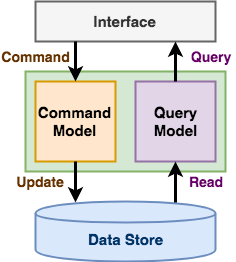

The diagram above was exported from draw.io. Its source (the exported page's mxGraphModel, read from the mxfile embedded in the PNG):
<mxGraphModel dx="1750" dy="949" grid="1" gridSize="10" guides="1" tooltips="1" connect="1" arrows="1" fold="1" page="1" pageScale="1" pageWidth="3000" pageHeight="3000" math="0" shadow="0">
  <root>
    <mxCell id="0" />
    <mxCell id="1" parent="0" />
    <mxCell id="KbJRg6UJzITNwR4a61FP-16" value="" style="rounded=0;whiteSpace=wrap;html=1;strokeWidth=2;fillColor=#d5e8d4;strokeColor=#82b366;" vertex="1" parent="1">
      <mxGeometry x="430" y="230" width="200" height="100" as="geometry" />
    </mxCell>
    <mxCell id="KbJRg6UJzITNwR4a61FP-1" value="&lt;font style=&quot;font-size: 15px&quot;&gt;&lt;b&gt;Command Model&lt;/b&gt;&lt;/font&gt;" style="rounded=0;whiteSpace=wrap;html=1;strokeWidth=2;fillColor=#ffe6cc;strokeColor=#d79b00;" vertex="1" parent="1">
      <mxGeometry x="440" y="240" width="80" height="80" as="geometry" />
    </mxCell>
    <mxCell id="KbJRg6UJzITNwR4a61FP-2" value="&lt;font style=&quot;font-size: 15px&quot;&gt;&lt;b&gt;Query&lt;br&gt;Model&lt;/b&gt;&lt;/font&gt;" style="rounded=0;whiteSpace=wrap;html=1;strokeWidth=2;fillColor=#e1d5e7;strokeColor=#9673a6;" vertex="1" parent="1">
      <mxGeometry x="540" y="240" width="80" height="80" as="geometry" />
    </mxCell>
    <mxCell id="KbJRg6UJzITNwR4a61FP-3" value="&lt;font style=&quot;font-size: 15px&quot; color=&quot;#003366&quot;&gt;&lt;b&gt;Data Store&lt;/b&gt;&lt;/font&gt;" style="shape=cylinder;whiteSpace=wrap;html=1;boundedLbl=1;backgroundOutline=1;strokeWidth=2;fillColor=#dae8fc;strokeColor=#6c8ebf;" vertex="1" parent="1">
      <mxGeometry x="440" y="360" width="180" height="60" as="geometry" />
    </mxCell>
    <mxCell id="KbJRg6UJzITNwR4a61FP-4" value="&lt;font style=&quot;font-size: 15px&quot;&gt;&lt;b&gt;Interface&lt;/b&gt;&lt;/font&gt;" style="rounded=0;whiteSpace=wrap;html=1;strokeWidth=2;fillColor=#f5f5f5;strokeColor=#666666;fontColor=#333333;" vertex="1" parent="1">
      <mxGeometry x="440" y="160" width="180" height="40" as="geometry" />
    </mxCell>
    <mxCell id="KbJRg6UJzITNwR4a61FP-8" value="" style="endArrow=classic;html=1;strokeWidth=3;entryX=0.5;entryY=0;entryDx=0;entryDy=0;targetPerimeterSpacing=-1;endSize=6;" edge="1" parent="1" target="KbJRg6UJzITNwR4a61FP-1">
      <mxGeometry width="50" height="50" relative="1" as="geometry">
        <mxPoint x="480" y="200" as="sourcePoint" />
        <mxPoint x="490" y="440" as="targetPoint" />
      </mxGeometry>
    </mxCell>
    <mxCell id="KbJRg6UJzITNwR4a61FP-9" value="" style="endArrow=classic;html=1;strokeWidth=3;exitX=0.5;exitY=1;exitDx=0;exitDy=0;jumpSize=6;startSize=6;endSize=6;" edge="1" parent="1" source="KbJRg6UJzITNwR4a61FP-1">
      <mxGeometry width="50" height="50" relative="1" as="geometry">
        <mxPoint x="700" y="280" as="sourcePoint" />
        <mxPoint x="480" y="361" as="targetPoint" />
      </mxGeometry>
    </mxCell>
    <mxCell id="KbJRg6UJzITNwR4a61FP-10" value="" style="endArrow=classic;html=1;strokeWidth=3;targetPerimeterSpacing=0;endSize=6;exitX=0.5;exitY=0;exitDx=0;exitDy=0;startArrow=none;startFill=0;" edge="1" parent="1" source="KbJRg6UJzITNwR4a61FP-2">
      <mxGeometry width="50" height="50" relative="1" as="geometry">
        <mxPoint x="880" y="160" as="sourcePoint" />
        <mxPoint x="580" y="200" as="targetPoint" />
      </mxGeometry>
    </mxCell>
    <mxCell id="KbJRg6UJzITNwR4a61FP-11" value="" style="endArrow=classic;html=1;strokeWidth=3;targetPerimeterSpacing=0;endSize=6;entryX=0.5;entryY=1;entryDx=0;entryDy=0;startArrow=none;startFill=0;" edge="1" parent="1" target="KbJRg6UJzITNwR4a61FP-2">
      <mxGeometry width="50" height="50" relative="1" as="geometry">
        <mxPoint x="580" y="361" as="sourcePoint" />
        <mxPoint x="710" y="290" as="targetPoint" />
      </mxGeometry>
    </mxCell>
    <mxCell id="KbJRg6UJzITNwR4a61FP-12" value="&lt;span style=&quot;font-size: 14px&quot;&gt;&lt;b&gt;Update&lt;/b&gt;&lt;/span&gt;" style="text;html=1;strokeColor=none;fillColor=none;align=center;verticalAlign=middle;whiteSpace=wrap;rounded=0;fontColor=#663300;" vertex="1" parent="1">
      <mxGeometry x="420" y="330" width="50" height="20" as="geometry" />
    </mxCell>
    <mxCell id="KbJRg6UJzITNwR4a61FP-13" value="&lt;span style=&quot;font-size: 14px&quot;&gt;&lt;b&gt;&lt;font color=&quot;#660066&quot;&gt;Query&lt;/font&gt;&lt;/b&gt;&lt;/span&gt;" style="text;html=1;strokeColor=none;fillColor=none;align=center;verticalAlign=middle;whiteSpace=wrap;rounded=0;" vertex="1" parent="1">
      <mxGeometry x="590" y="205" width="50" height="20" as="geometry" />
    </mxCell>
    <mxCell id="KbJRg6UJzITNwR4a61FP-14" value="&lt;span style=&quot;font-size: 14px&quot;&gt;&lt;b&gt;&lt;font color=&quot;#663300&quot;&gt;Command&lt;/font&gt;&lt;/b&gt;&lt;/span&gt;" style="text;html=1;strokeColor=none;fillColor=none;align=center;verticalAlign=middle;whiteSpace=wrap;rounded=0;" vertex="1" parent="1">
      <mxGeometry x="405" y="205" width="70" height="20" as="geometry" />
    </mxCell>
    <mxCell id="KbJRg6UJzITNwR4a61FP-15" value="&lt;span style=&quot;font-size: 14px&quot;&gt;&lt;b&gt;&lt;font color=&quot;#660066&quot;&gt;Read&lt;/font&gt;&lt;/b&gt;&lt;/span&gt;" style="text;html=1;strokeColor=none;fillColor=none;align=center;verticalAlign=middle;whiteSpace=wrap;rounded=0;" vertex="1" parent="1">
      <mxGeometry x="590" y="330" width="40" height="20" as="geometry" />
    </mxCell>
  </root>
</mxGraphModel>